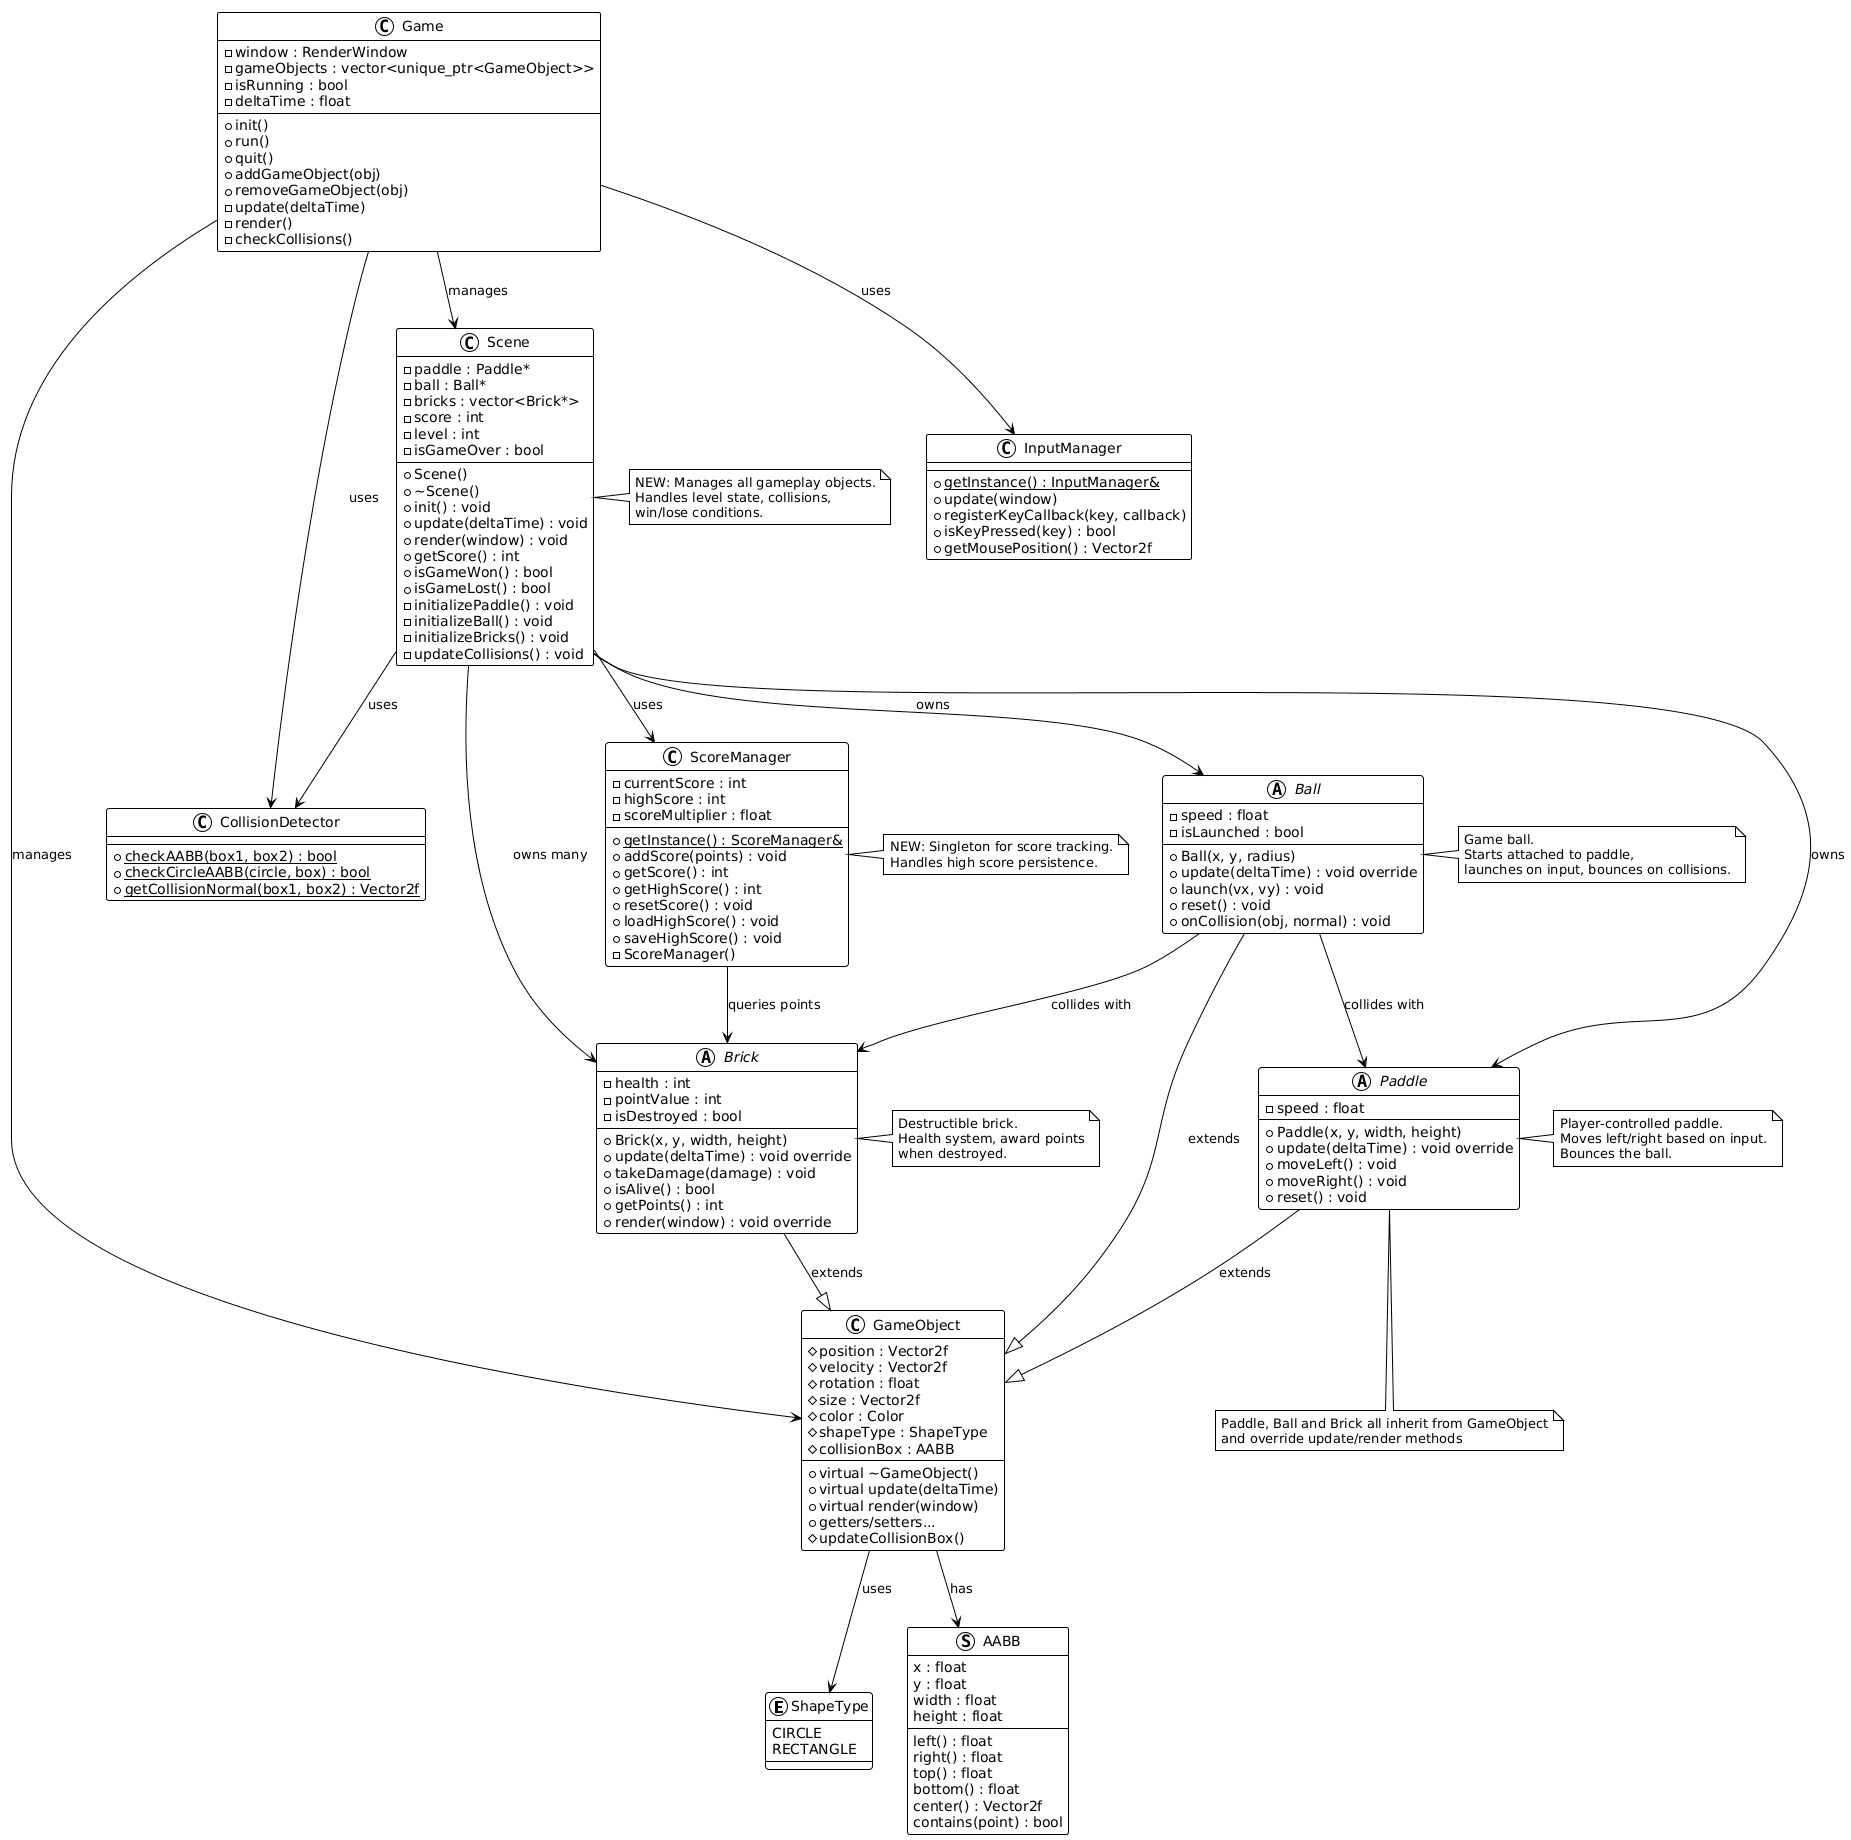

The diagram above was rendered by PlantUML. Its source (embedded in the PNG):
@startuml
!define ABSTRACT abstract
!theme plain

' Enums and Structs (from Step 1)
enum ShapeType {
  CIRCLE
  RECTANGLE
}

struct AABB {
  x : float
  y : float
  width : float
  height : float
  --
  left() : float
  right() : float
  top() : float
  bottom() : float
  center() : Vector2f
  contains(point) : bool
}

' Base Classes (Step 1)
class GameObject {
  #position : Vector2f
  #velocity : Vector2f
  #rotation : float
  #size : Vector2f
  #color : Color
  #shapeType : ShapeType
  #collisionBox : AABB
  --
  +virtual ~GameObject()
  +virtual update(deltaTime)
  +virtual render(window)
  +getters/setters...
  #updateCollisionBox()
}

class Game {
  -window : RenderWindow
  -gameObjects : vector<unique_ptr<GameObject>>
  -isRunning : bool
  -deltaTime : float
  --
  +init()
  +run()
  +quit()
  +addGameObject(obj)
  +removeGameObject(obj)
  -update(deltaTime)
  -render()
  -checkCollisions()
}

class InputManager {
  +{static} getInstance() : InputManager&
  +update(window)
  +registerKeyCallback(key, callback)
  +isKeyPressed(key) : bool
  +getMousePosition() : Vector2f
}

class CollisionDetector {
  +{static} checkAABB(box1, box2) : bool
  +{static} checkCircleAABB(circle, box) : bool
  +{static} getCollisionNormal(box1, box2) : Vector2f
}

' NEW STEP 2: Gameplay Classes

ABSTRACT class Paddle {
  -speed : float
  --
  +Paddle(x, y, width, height)
  +update(deltaTime) : void override
  +moveLeft() : void
  +moveRight() : void
  +reset() : void
}

ABSTRACT class Ball {
  -speed : float
  -isLaunched : bool
  --
  +Ball(x, y, radius)
  +update(deltaTime) : void override
  +launch(vx, vy) : void
  +reset() : void
  +onCollision(obj, normal) : void
}

ABSTRACT class Brick {
  -health : int
  -pointValue : int
  -isDestroyed : bool
  --
  +Brick(x, y, width, height)
  +update(deltaTime) : void override
  +takeDamage(damage) : void
  +isAlive() : bool
  +getPoints() : int
  +render(window) : void override
}

class Scene {
  -paddle : Paddle*
  -ball : Ball*
  -bricks : vector<Brick*>
  -score : int
  -level : int
  -isGameOver : bool
  --
  +Scene()
  +~Scene()
  +init() : void
  +update(deltaTime) : void
  +render(window) : void
  +getScore() : int
  +isGameWon() : bool
  +isGameLost() : bool
  -initializePaddle() : void
  -initializeBall() : void
  -initializeBricks() : void
  -updateCollisions() : void
}

class ScoreManager {
  -currentScore : int
  -highScore : int
  -scoreMultiplier : float
  --
  +{static} getInstance() : ScoreManager&
  +addScore(points) : void
  +getScore() : int
  +getHighScore() : int
  +resetScore() : void
  +loadHighScore() : void
  +saveHighScore() : void
  -ScoreManager()
}

' Relationships: Step 1 Components
GameObject --> ShapeType : uses
GameObject --> AABB : has
Game --> GameObject : manages
Game --> InputManager : uses
Game --> CollisionDetector : uses

' Relationships: Step 2 Additions
Paddle --|> GameObject : extends
Ball --|> GameObject : extends
Brick --|> GameObject : extends

Game --> Scene : manages
Scene --> Paddle : owns
Scene --> Ball : owns
Scene --> Brick : owns many
Scene --> CollisionDetector : uses
Scene --> ScoreManager : uses

Ball --> Paddle : collides with
Ball --> Brick : collides with
ScoreManager --> Brick : queries points

' Notes
note right of Paddle
  Player-controlled paddle.
  Moves left/right based on input.
  Bounces the ball.
end note

note right of Ball
  Game ball.
  Starts attached to paddle,
  launches on input, bounces on collisions.
end note

note right of Brick
  Destructible brick.
  Health system, award points
  when destroyed.
end note

note right of Scene
  NEW: Manages all gameplay objects.
  Handles level state, collisions,
  win/lose conditions.
end note

note right of ScoreManager
  NEW: Singleton for score tracking.
  Handles high score persistence.
end note

note bottom of Paddle
  Paddle, Ball and Brick all inherit from GameObject
  and override update/render methods
end note
@enduml